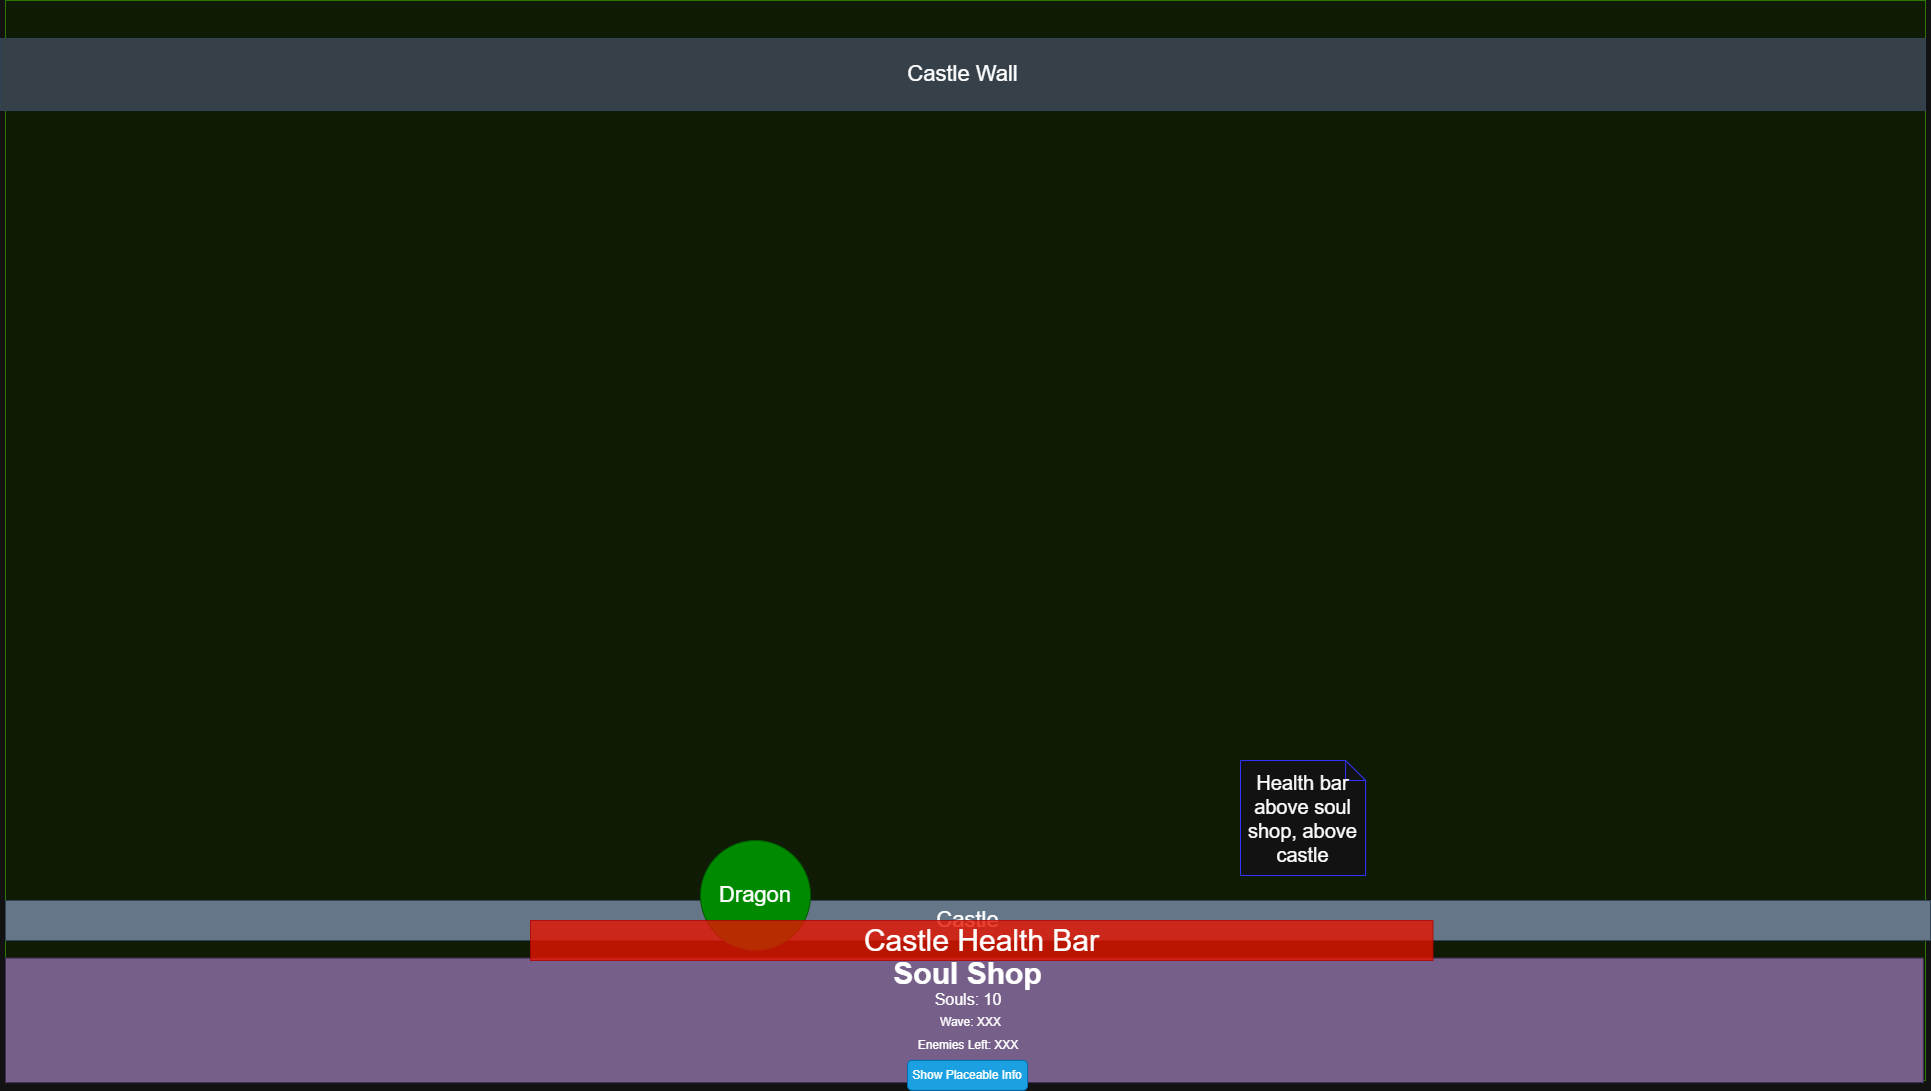

The diagram above was exported from draw.io. Its source (the exported page's mxGraphModel, read from the mxfile embedded in the PNG):
<mxGraphModel dx="2066" dy="1201" grid="1" gridSize="10" guides="1" tooltips="1" connect="1" arrows="1" fold="1" page="1" pageScale="1" pageWidth="850" pageHeight="1100" math="0" shadow="0">
  <root>
    <mxCell id="0" />
    <mxCell id="1" parent="0" />
    <mxCell id="bnYp1NzsBnigSnZmj328-1" parent="1" style="rounded=0;whiteSpace=wrap;html=1;fillColor=#0F1B05;fontColor=#ffffff;strokeColor=#2D7600;" value="" vertex="1">
      <mxGeometry height="1080" width="1920" x="315" as="geometry" />
    </mxCell>
    <mxCell id="bnYp1NzsBnigSnZmj328-2" parent="1" style="rounded=0;whiteSpace=wrap;html=1;fillColor=#354049;fontColor=#ffffff;strokeColor=#314354;" value="&lt;font style=&quot;font-size: 22px;&quot;&gt;Castle Wall&lt;/font&gt;" vertex="1">
      <mxGeometry height="72" width="1925" x="310" y="38" as="geometry" />
    </mxCell>
    <mxCell id="bnYp1NzsBnigSnZmj328-3" parent="1" style="rounded=0;whiteSpace=wrap;html=1;fillColor=#647687;fontColor=#ffffff;strokeColor=#314354;" value="&lt;font style=&quot;font-size: 22px;&quot;&gt;Castle&lt;/font&gt;" vertex="1">
      <mxGeometry height="40" width="1925" x="315" y="900" as="geometry" />
    </mxCell>
    <mxCell id="bnYp1NzsBnigSnZmj328-4" parent="1" style="ellipse;whiteSpace=wrap;html=1;aspect=fixed;fillColor=#008a00;fontColor=#ffffff;strokeColor=#005700;" value="&lt;span style=&quot;font-size: 22px;&quot;&gt;Dragon&lt;/span&gt;" vertex="1">
      <mxGeometry height="110" width="110" x="1010" y="840" as="geometry" />
    </mxCell>
    <mxCell id="bnYp1NzsBnigSnZmj328-5" parent="1" style="rounded=1;whiteSpace=wrap;html=1;fillColor=#76608a;fontColor=#ffffff;strokeColor=#432D57;rotation=-90;arcSize=0;" value="" vertex="1">
      <mxGeometry height="1917.86" width="124.54" x="1211.67" y="60.9" as="geometry" />
    </mxCell>
    <mxCell id="bnYp1NzsBnigSnZmj328-6" parent="1" style="text;html=1;strokeColor=none;fillColor=none;align=center;verticalAlign=middle;whiteSpace=wrap;rounded=0;" value="&lt;font style=&quot;font-size: 30px;&quot;&gt;&lt;b style=&quot;&quot;&gt;Soul Shop&lt;/b&gt;&lt;/font&gt;" vertex="1">
      <mxGeometry height="45.38" width="160.88" x="1197.06" y="949.83" as="geometry" />
    </mxCell>
    <mxCell id="bnYp1NzsBnigSnZmj328-7" parent="1" style="text;html=1;strokeColor=none;fillColor=none;align=center;verticalAlign=middle;whiteSpace=wrap;rounded=0;" value="&lt;font style=&quot;font-size: 16px;&quot;&gt;Souls: 10&lt;/font&gt;" vertex="1">
      <mxGeometry height="20" width="81.5" x="1236.94" y="989.09" as="geometry" />
    </mxCell>
    <mxCell id="bnYp1NzsBnigSnZmj328-8" parent="1" style="text;html=1;align=center;verticalAlign=middle;whiteSpace=wrap;rounded=0;" value="Wave: XXX" vertex="1">
      <mxGeometry height="26.24" width="75" x="1243.44" y="1009.09" as="geometry" />
    </mxCell>
    <mxCell id="bnYp1NzsBnigSnZmj328-9" parent="1" style="text;html=1;align=center;verticalAlign=middle;whiteSpace=wrap;rounded=0;" value="Enemies Left: XXX" vertex="1">
      <mxGeometry height="30" width="111.99" x="1221.5099999999998" y="1029.83" as="geometry" />
    </mxCell>
    <mxCell id="bnYp1NzsBnigSnZmj328-10" parent="1" style="rounded=1;whiteSpace=wrap;html=1;fillColor=#1ba1e2;fontColor=#ffffff;strokeColor=#006EAF;" value="Show Placeable Info" vertex="1">
      <mxGeometry height="30" width="120" x="1217.06" y="1059.83" as="geometry" />
    </mxCell>
    <mxCell id="bnYp1NzsBnigSnZmj328-11" parent="1" style="shape=note;size=20;whiteSpace=wrap;html=1;strokeColor=#3333FF;" value="&lt;span style=&quot;font-size: 20px;&quot;&gt;Health bar above soul shop, above castle&lt;/span&gt;" vertex="1">
      <mxGeometry height="115" width="125.12" x="1550" y="760" as="geometry" />
    </mxCell>
    <mxCell id="pEC7IUoH2Xs4md5z1qVt-1" parent="1" style="rounded=0;whiteSpace=wrap;html=1;fillColor=#e51400;fontColor=#ffffff;strokeColor=#B20000;opacity=80;" value="&lt;span style=&quot;font-size: 30px;&quot;&gt;Castle Health Bar&lt;/span&gt;" vertex="1">
      <mxGeometry height="40" width="902.5" x="840" y="920" as="geometry" />
    </mxCell>
  </root>
</mxGraphModel>